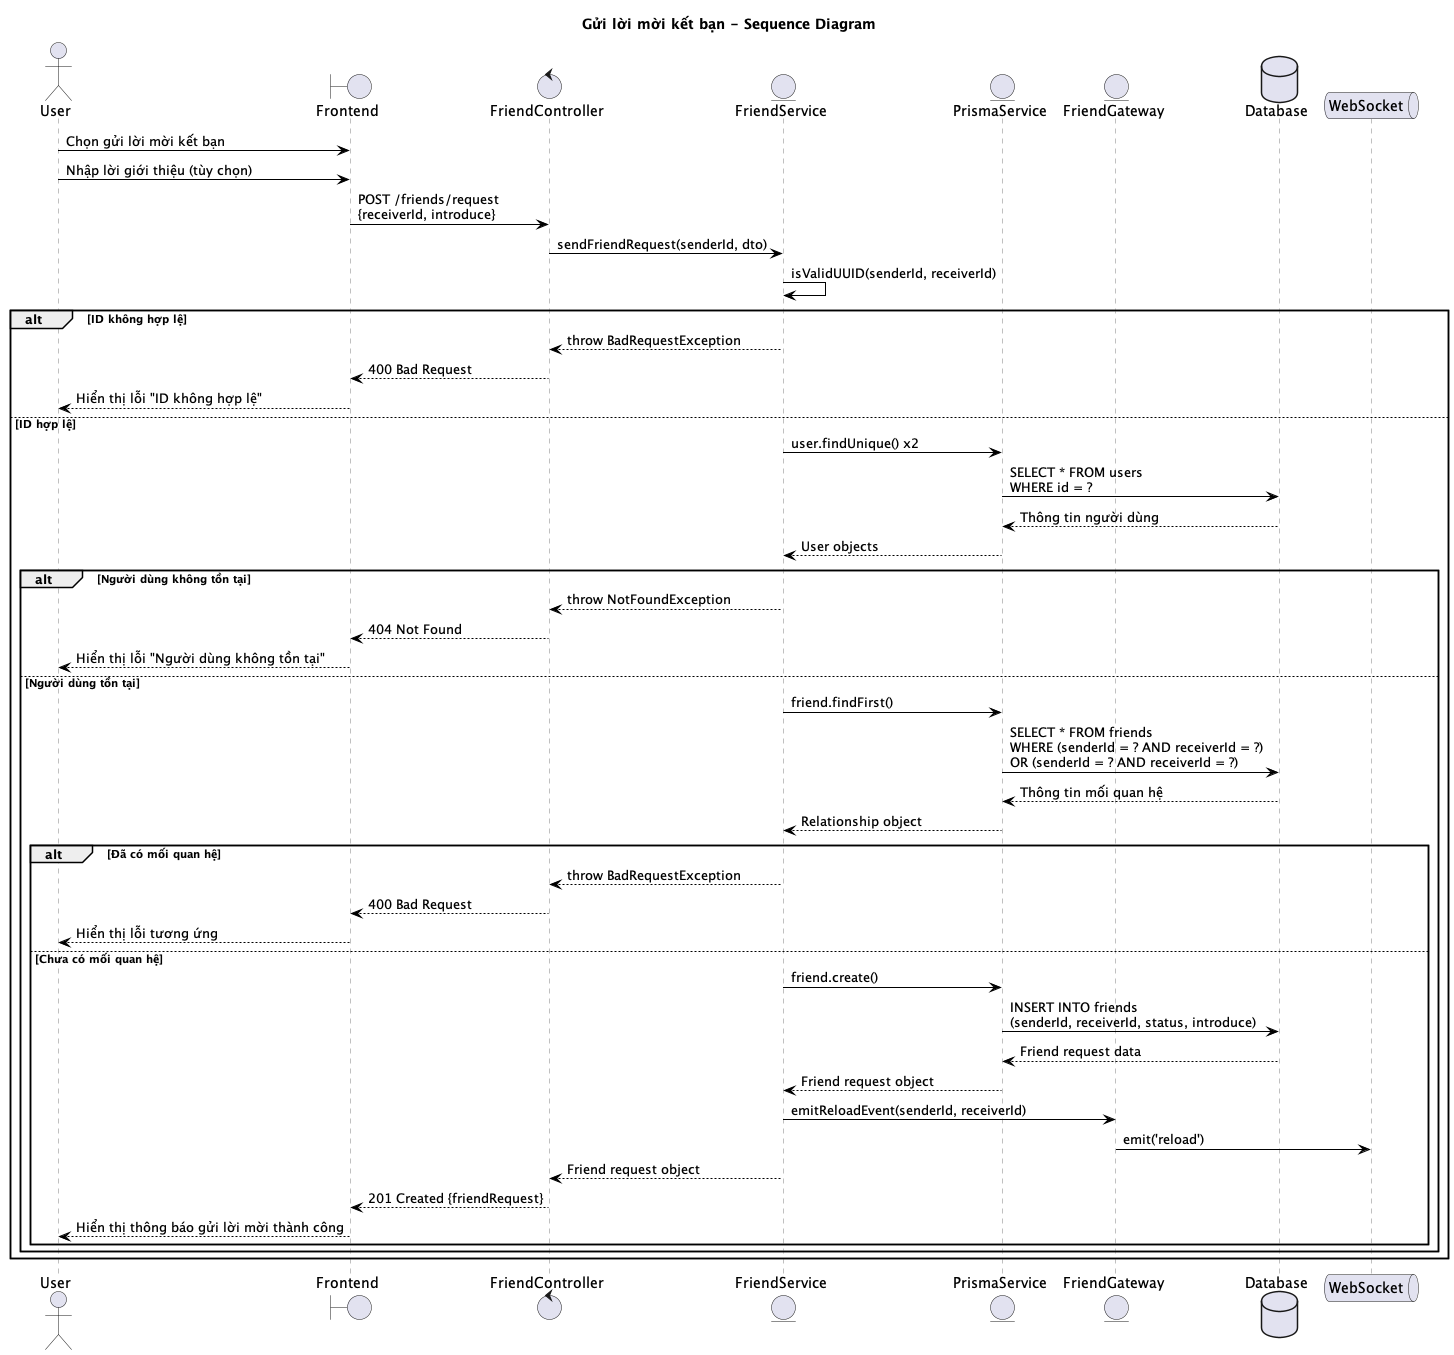

The diagram above was rendered by PlantUML. Its source (embedded in the PNG):
@startuml Gửi lời mời kết bạn - Sequence Diagram
title Gửi lời mời kết bạn - Sequence Diagram

skinparam sequenceParticipant {
    BorderColor grey
    BackgroundColor white
    FontColor black
}

skinparam sequenceLifeLine {
    BorderColor grey
    BackgroundColor white
}

skinparam sequenceArrow {
    Color black
}

actor User
boundary "Frontend" as Frontend
control "FriendController" as Controller
entity "FriendService" as Service
entity "PrismaService" as Prisma
entity "FriendGateway" as Gateway
database "Database" as DB
queue "WebSocket" as WS

User -> Frontend: Chọn gửi lời mời kết bạn
User -> Frontend: Nhập lời giới thiệu (tùy chọn)
Frontend -> Controller: POST /friends/request\n{receiverId, introduce}

Controller -> Service: sendFriendRequest(senderId, dto)

Service -> Service: isValidUUID(senderId, receiverId)
alt ID không hợp lệ
    Service --> Controller: throw BadRequestException
    Controller --> Frontend: 400 Bad Request
    Frontend --> User: Hiển thị lỗi "ID không hợp lệ"
else ID hợp lệ
    Service -> Prisma: user.findUnique() x2
    Prisma -> DB: SELECT * FROM users\nWHERE id = ?
    DB --> Prisma: Thông tin người dùng
    Prisma --> Service: User objects
    
    alt Người dùng không tồn tại
        Service --> Controller: throw NotFoundException
        Controller --> Frontend: 404 Not Found
        Frontend --> User: Hiển thị lỗi "Người dùng không tồn tại"
    else Người dùng tồn tại
        Service -> Prisma: friend.findFirst()
        Prisma -> DB: SELECT * FROM friends\nWHERE (senderId = ? AND receiverId = ?)\nOR (senderId = ? AND receiverId = ?)
        DB --> Prisma: Thông tin mối quan hệ
        Prisma --> Service: Relationship object
        
        alt Đã có mối quan hệ
            Service --> Controller: throw BadRequestException
            Controller --> Frontend: 400 Bad Request
            Frontend --> User: Hiển thị lỗi tương ứng
        else Chưa có mối quan hệ
            Service -> Prisma: friend.create()
            Prisma -> DB: INSERT INTO friends\n(senderId, receiverId, status, introduce)
            DB --> Prisma: Friend request data
            Prisma --> Service: Friend request object
            
            Service -> Gateway: emitReloadEvent(senderId, receiverId)
            Gateway -> WS: emit('reload')
            
            Service --> Controller: Friend request object
            Controller --> Frontend: 201 Created {friendRequest}
            Frontend --> User: Hiển thị thông báo gửi lời mời thành công
        end
    end
end

@enduml